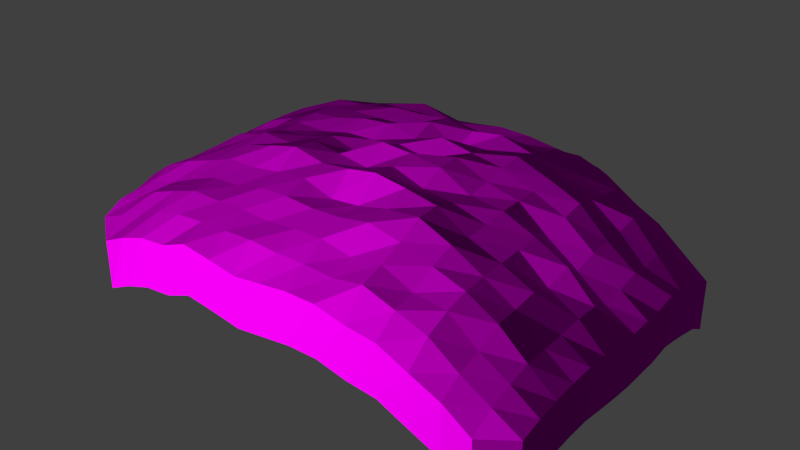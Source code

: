 # Source: decoration_vegetation_pile_gras_3.blend  (saved by Blender 2.70.0; exported with 4.5.12 LTS)
import bpy
from mathutils import Matrix  # noqa: F401  (used for matrix-valued properties, if any)

bpy.ops.wm.read_factory_settings(use_empty=True)
scene = bpy.context.scene
scene.name = 'Scene'

# ---- collections
col_collection_1 = bpy.data.collections.new('Collection 1'); scene.collection.children.link(col_collection_1)

# ---- images (referenced by path relative to the original .blend; pixels are not part of the script)
import os
ASSET_DIR = os.environ.get("B2B_ASSET_DIR", "")  # directory of the original .blend (textures are referenced by path, not embedded)
HERE = os.path.dirname(os.path.abspath(__file__))  # packed textures are extracted next to this script under _unpacked/

def load_image(name, relpath, width, height, colorspace="sRGB"):
    """Load a texture the original file referenced (path relative to the .blend, or extracted next to this script)."""
    p = next((c for c in (os.path.join(HERE, relpath), os.path.join(ASSET_DIR, relpath)) if relpath and os.path.exists(c)), "")
    if p:
        img = bpy.data.images.load(p, check_existing=True)
        img.name = name
    else:  # same state as the original file: an image datablock whose file is absent (Cycles renders it pink)
        img = bpy.data.images.new(name, width, height)
        img.source = "FILE"
        img.filepath = "//" + (relpath or name)
    img.colorspace_settings.name = colorspace
    return img
img_decoration_pile_leaves_dead_3_normal_jpg = load_image('decoration_pile_leaves_dead_3_normal.jpg', 'Texturen/decoration_pile_leaves_dead_3_normal.jpg', 1024, 1024, 'sRGB')
img_decoration_pile_leaves_dead_3_diffuse_jpg = load_image('decoration_pile_leaves_dead_3_diffuse.jpg', 'Texturen/decoration_pile_leaves_dead_3_diffuse.jpg', 1024, 1024, 'sRGB')

# ---- materials (node trees are filled in below, after node groups)
mat_decoration_pile_leaves_dead_3 = bpy.data.materials.new('decoration_pile_leaves_dead_3')
mat_decoration_pile_leaves_dead_3.alpha_threshold = 0.0
mat_decoration_pile_leaves_dead_3.roughness = 0.5
mat_decoration_pile_leaves_dead_3.line_color = (0.0, 0.0, 0.0, 1.0)

# ---- material node trees
mat_decoration_pile_leaves_dead_3.use_nodes = True; mat_decoration_pile_leaves_dead_3.node_tree.nodes.clear()
_N = mat_decoration_pile_leaves_dead_3.node_tree.nodes; _L = mat_decoration_pile_leaves_dead_3.node_tree.links
n0 = _N.new('ShaderNodeOutputMaterial'); n0.name = 'Material Output'; n0.location = (300, 300)
n1 = _N.new('ShaderNodeBsdfDiffuse'); n1.name = 'Diffuse BSDF'; n1.location = (10, 300)
n2 = _N.new('ShaderNodeNormalMap'); n2.name = 'Normal Map'; n2.location = (-213, 132)
n3 = _N.new('ShaderNodeTexCoord'); n3.name = 'Texture Coordinate'; n3.location = (-776, 299)
n4 = _N.new('ShaderNodeTexImage'); n4.name = 'Image Texture.001'; n4.location = (-475, 135)
n4.width = 140
n4.image = img_decoration_pile_leaves_dead_3_normal_jpg
n5 = _N.new('ShaderNodeTexImage'); n5.name = 'Image Texture'; n5.location = (-473, 354)
n5.width = 140
n5.image = img_decoration_pile_leaves_dead_3_diffuse_jpg
_L.new(n1.outputs[0], n0.inputs[0])
_L.new(n3.outputs[2], n5.inputs[0])
_L.new(n3.outputs[2], n4.inputs[0])
_L.new(n5.outputs[0], n1.inputs[0])
_L.new(n4.outputs[0], n2.inputs[1])
_L.new(n2.outputs[0], n1.inputs[2])
n0.is_active_output = True

# ---- world
world_world = bpy.data.worlds.new('World'); scene.world = world_world
world_world.color = (0.05088, 0.05088, 0.05088)
world_world.use_sun_shadow = False
world_world.sun_shadow_jitter_overblur = 0.0
world_world.cycles.sampling_method = 'MANUAL'
world_world.cycles.sample_map_resolution = 256

# ---- meshes
me_plane = bpy.data.meshes.new('Plane')
me_plane.from_pydata([(-0.8699, -0.9905, -0.06186), (0.9909, -0.8493, -0.134), (-0.9952, 0.862, -0.01967), (0.8727, 0.973, -0.1267), (-1.006, 0.0, 0.03141), (7.451e-09, -1.01, 0.05409), (1.014, 0.0, -0.06362), (7.451e-09, 1.012, 0.06654), (7.451e-09, 0.0, 0.2756), (-1.002, -0.4987, 0.03721), (0.5108, -1.007, 0.03543), (1.001, 0.4874, -0.06191), (-0.5037, 1.008, 0.04877), (-0.9998, 0.4967, 0.03876), (-0.5021, -1.006, 0.03071), (1.0, -0.4895, -0.07421), (0.5114, 1.007, 0.04104), (7.451e-09, 0.5171, 0.2489), (7.451e-09, -0.5124, 0.205), (-0.5166, 0.0, 0.237), (0.5324, 0.0, 0.2201), (0.5232, 0.5125, 0.1995), (-0.5109, 0.5136, 0.2115), (-0.5121, -0.5126, 0.2106), (0.5256, -0.512, 0.2022), (-0.9979, -0.7445, -0.001124), (0.7586, -0.9907, -0.06093), (0.9949, 0.7255, -0.09188), (-0.7507, 0.996, -0.01214), (-0.9949, 0.7398, -0.0006768), (-0.7505, -0.9982, -0.016), (0.9938, -0.7294, -0.1081), (0.7581, 0.9864, -0.05955), (7.451e-09, 0.7709, 0.1844), (7.451e-09, -0.7678, 0.1663), (-0.7657, 0.0, 0.1281), (0.2609, 0.0, 0.2925), (-1.005, -0.2497, 0.03995), (0.2534, -1.013, 0.07121), (1.008, 0.2463, -0.06283), (-0.2513, 1.011, 0.06523), (-1.007, 0.2496, 0.05369), (-0.2511, -1.01, 0.05627), (1.009, -0.2471, -0.06307), (0.2521, 1.008, 0.04912), (7.451e-09, 0.2564, 0.3005), (7.451e-09, -0.2547, 0.2499), (-0.2552, 0.0, 0.2573), (0.7814, 0.0, 0.06653), (0.5198, 0.7673, 0.1629), (0.5317, 0.2548, 0.2353), (0.2571, 0.5159, 0.2364), (0.7842, 0.5041, 0.1142), (-0.5069, 0.7658, 0.1535), (-0.5162, 0.2552, 0.2497), (-0.7611, 0.5064, 0.1372), (-0.2538, 0.5165, 0.2414), (-0.5165, -0.2545, 0.2498), (-0.5087, -0.7664, 0.1569), (-0.7642, -0.5073, 0.1427), (-0.2539, -0.5142, 0.2293), (0.5275, -0.2537, 0.2029), (0.5149, -0.7614, 0.1194), (0.2577, -0.5151, 0.2405), (0.778, -0.5023, 0.08036), (0.7676, 0.7472, 0.04299), (-0.2528, 0.7718, 0.1901), (-0.2553, -0.2552, 0.279), (0.7809, -0.2506, 0.07886), (0.2548, 0.7692, 0.1747), (0.2592, 0.2556, 0.2653), (0.786, 0.251, 0.1015), (-0.7595, 0.7587, 0.1117), (-0.7672, 0.2526, 0.1551), (-0.2549, 0.2556, 0.2603), (-0.7658, -0.2522, 0.1419), (-0.758, -0.757, 0.08839), (-0.2525, -0.7672, 0.1617), (0.2586, -0.2547, 0.2465), (0.2544, -0.7658, 0.1509), (0.7658, -0.7478, 0.0223), (-0.9939, -0.8645, -0.03916), (0.8721, -0.9789, -0.1317), (0.9878, 0.8423, -0.1299), (-0.8714, 0.9881, -0.05105), (7.451e-09, 0.8894, 0.1232), (7.451e-09, -0.89, 0.1215), (-0.8896, 0.0, 0.09345), (0.1274, 0.0, 0.2593), (-1.007, -0.1249, 0.042), (0.1258, -1.012, 0.06928), (1.014, 0.1241, -0.05823), (-0.1253, 1.009, 0.05406), (-1.008, 0.1249, 0.04632), (-0.1251, -1.007, 0.03858), (1.012, -0.1242, -0.06406), (0.1255, 1.009, 0.05066), (7.451e-09, 0.1265, 0.2691), (7.451e-09, -0.1263, 0.3067), (-0.1263, 0.0, 0.2617), (0.8976, 0.0, -0.007575), (0.5146, 0.8871, 0.1114), (0.5319, 0.1262, 0.2224), (0.1267, 0.5156, 0.233), (0.6547, 0.5085, 0.159), (-0.5064, 0.8902, 0.1275), (-0.5172, 0.1263, 0.2483), (-0.8832, 0.5025, 0.09695), (-0.3829, 0.5159, 0.2375), (-0.5159, -0.1261, 0.2325), (-0.5055, -0.8876, 0.1062), (-0.8865, -0.5039, 0.101), (-0.3822, -0.513, 0.2126), (0.5312, -0.126, 0.2169), (0.5152, -0.887, 0.1022), (0.1267, -0.5132, 0.2151), (0.6537, -0.5072, 0.142), (-0.9979, -0.621, 0.01169), (0.635, -0.9985, -0.01407), (0.9958, 0.606, -0.07787), (-0.6277, 1.002, 0.01901), (-0.9983, 0.6196, 0.02853), (-0.628, -1.004, 0.019), (0.9955, -0.6092, -0.09173), (0.6359, 0.9969, -0.007604), (7.451e-09, 0.6459, 0.2238), (7.451e-09, -0.6423, 0.2031), (-0.6442, 0.0, 0.1941), (0.3955, 0.0, 0.2463), (-1.002, -0.3739, 0.03289), (0.3806, -1.008, 0.04596), (1.009, 0.3682, -0.04581), (-0.3766, 1.007, 0.04515), (-1.005, 0.3743, 0.05952), (-0.3784, -1.013, 0.07138), (1.007, -0.3691, -0.05984), (0.3796, 1.006, 0.03966), (7.451e-09, 0.3879, 0.2907), (7.451e-09, -0.3856, 0.2736), (-0.3848, 0.0, 0.235), (0.6584, 0.0, 0.1372), (0.5202, 0.6399, 0.1787), (0.5261, 0.3835, 0.2109), (0.3908, 0.5156, 0.2347), (0.8956, 0.4953, 0.02387), (-0.5094, 0.6418, 0.1924), (-0.5116, 0.3836, 0.2117), (-0.6405, 0.5126, 0.2025), (-0.1259, 0.515, 0.2264), (-0.5143, -0.3838, 0.233), (-0.5091, -0.6391, 0.174), (-0.6386, -0.5099, 0.1749), (-0.1261, -0.5147, 0.2398), (0.5245, -0.382, 0.1922), (0.521, -0.6386, 0.1686), (0.3934, -0.5155, 0.2507), (0.8899, -0.4953, -0.005328), (0.7619, 0.8666, 0.00406), (0.7735, 0.6259, 0.07512), (0.6455, 0.7574, 0.104), (0.8848, 0.7364, -0.02133), (-0.252, 0.8925, 0.1392), (-0.2539, 0.6481, 0.2415), (-0.3808, 0.7709, 0.1853), (-0.1256, 0.7696, 0.1766), (-0.2554, -0.1263, 0.2718), (-0.2552, -0.3861, 0.2852), (-0.3845, -0.2547, 0.2433), (-0.1263, -0.2549, 0.2665), (0.7944, -0.1254, 0.1163), (0.785, -0.3774, 0.1008), (0.6607, -0.2526, 0.1617), (0.9026, -0.2492, 0.02008), (0.2543, 0.8931, 0.1426), (0.2571, 0.6472, 0.2356), (0.1262, 0.7698, 0.178), (0.3868, 0.7699, 0.1793), (0.2597, 0.3875, 0.2884), (0.2604, 0.1264, 0.2814), (0.127, 0.255, 0.2372), (0.3962, 0.2557, 0.2756), (0.7823, 0.3768, 0.1003), (0.7876, 0.1252, 0.09344), (0.6657, 0.2535, 0.1901), (0.905, 0.249, 0.03255), (-0.7538, 0.8768, 0.05761), (-0.7586, 0.6319, 0.1194), (-0.878, 0.7491, 0.05446), (-0.6312, 0.7596, 0.1169), (-0.7672, 0.3808, 0.1673), (-0.771, 0.1258, 0.1655), (-0.8855, 0.2507, 0.0907), (-0.6434, 0.254, 0.2056), (-0.2549, 0.3871, 0.2741), (-0.2557, 0.1265, 0.283), (-0.3851, 0.2554, 0.2577), (-0.1263, 0.2555, 0.2629), (-0.7709, -0.1257, 0.1637), (-0.7653, -0.3797, 0.1472), (-0.8875, -0.2511, 0.0958), (-0.641, -0.2532, 0.183), (-0.7569, -0.6304, 0.09485), (-0.7516, -0.8759, 0.03219), (-0.8769, -0.7494, 0.03406), (-0.6341, -0.7619, 0.1236), (-0.2533, -0.6425, 0.2044), (-0.2518, -0.89, 0.121), (-0.3799, -0.7664, 0.1552), (-0.1256, -0.7665, 0.1574), (0.2605, -0.1263, 0.2861), (0.2594, -0.3859, 0.2763), (0.1274, -0.2554, 0.284), (0.393, -0.2543, 0.2338), (0.2574, -0.6451, 0.2289), (0.2536, -0.8895, 0.118), (0.1263, -0.7687, 0.1726), (0.387, -0.7678, 0.1669), (0.7767, -0.6277, 0.07134), (0.761, -0.8689, -0.01192), (0.6496, -0.7595, 0.1069), (0.8836, -0.7391, -0.04), (0.8767, 0.8535, -0.06421), (-0.1255, 0.8908, 0.1307), (-0.1262, -0.1261, 0.2446), (0.9071, -0.1248, 0.02401), (0.3856, 0.8937, 0.1465), (0.3938, 0.386, 0.2582), (0.8951, 0.3716, 0.01573), (-0.6302, 0.8828, 0.08878), (-0.64, 0.3824, 0.1923), (-0.1262, 0.3871, 0.277), (-0.6433, -0.1259, 0.1907), (-0.6341, -0.6351, 0.1368), (-0.1259, -0.6429, 0.2098), (0.3935, -0.1261, 0.2294), (0.3893, -0.6422, 0.2028), (0.8879, -0.618, -0.01539), (0.6374, 0.8754, 0.04991), (0.6527, 0.6356, 0.1474), (0.8933, 0.6179, 0.01514), (-0.3793, 0.8925, 0.1395), (-0.3819, 0.6449, 0.2169), (-0.1258, 0.6445, 0.2135), (-0.385, -0.1262, 0.2411), (-0.3849, -0.3852, 0.2602), (-0.1262, -0.385, 0.2623), (0.6648, -0.1257, 0.1706), (0.6566, -0.3799, 0.1513), (0.8935, -0.3723, 0.002007), (0.1261, 0.8938, 0.1468), (0.1268, 0.6476, 0.2387), (0.3897, 0.6453, 0.2212), (0.1272, 0.3868, 0.273), (0.1276, 0.1264, 0.3015), (0.3966, 0.1263, 0.2643), (0.6594, 0.3811, 0.1723), (0.6653, 0.1258, 0.1735), (0.9013, 0.1246, 0.008698), (-0.8735, 0.8679, 0.011), (-0.8808, 0.6268, 0.08154), (-0.6368, 0.6388, 0.1709), (-0.888, 0.3777, 0.1153), (-0.8872, 0.1252, 0.08654), (-0.6446, 0.126, 0.2025), (-0.3843, 0.3859, 0.2544), (-0.3858, 0.1264, 0.2578), (-0.1264, 0.1265, 0.2932), (-0.8904, -0.1253, 0.1014), (-0.8819, -0.376, 0.0747), (-0.6413, -0.382, 0.1935), (-0.8816, -0.6277, 0.07084), (-0.874, -0.8709, 0.0006071), (-0.6308, -0.8835, 0.08029), (-0.3806, -0.64, 0.1803), (-0.3786, -0.8891, 0.1155), (-0.1255, -0.8908, 0.1269), (0.1275, -0.1264, 0.3005), (0.1273, -0.3864, 0.2915), (0.3942, -0.3848, 0.2555), (0.1266, -0.643, 0.2085), (0.126, -0.8903, 0.123), (0.3861, -0.8927, 0.1392), (0.6524, -0.6344, 0.132), (0.6439, -0.8809, 0.0641), (0.878, -0.859, -0.07411), (-0.8699, -0.9905, -0.2374), (0.9909, -0.8493, -0.3095), (-0.9952, 0.862, -0.1952), (0.8727, 0.973, -0.3022), (-1.006, 0.0, -0.1441), (7.451e-09, -1.01, -0.1215), (1.014, 0.0, -0.2392), (7.451e-09, 1.012, -0.109), (-1.002, -0.4987, -0.1383), (0.5108, -1.007, -0.1401), (1.001, 0.4874, -0.2375), (-0.5037, 1.008, -0.1268), (-0.9998, 0.4967, -0.1368), (-0.5021, -1.006, -0.1448), (1.0, -0.4895, -0.2498), (0.5114, 1.007, -0.1345), (-0.9979, -0.7445, -0.1767), (0.7586, -0.9907, -0.2365), (0.9949, 0.7255, -0.2674), (-0.7507, 0.996, -0.1877), (-0.9949, 0.7398, -0.1762), (-0.7505, -0.9982, -0.1915), (0.9938, -0.7294, -0.2836), (0.7581, 0.9864, -0.2351), (-1.005, -0.2497, -0.1356), (0.2534, -1.013, -0.1043), (1.008, 0.2463, -0.2384), (-0.2513, 1.011, -0.1103), (-1.007, 0.2496, -0.1219), (-0.2511, -1.01, -0.1193), (1.009, -0.2471, -0.2386), (0.2521, 1.008, -0.1264), (-0.9939, -0.8645, -0.2147), (0.8721, -0.9789, -0.3072), (0.9878, 0.8423, -0.3054), (-0.8714, 0.9881, -0.2266), (-1.007, -0.1249, -0.1335), (0.1258, -1.012, -0.1063), (1.014, 0.1241, -0.2338), (-0.1253, 1.009, -0.1215), (-1.008, 0.1249, -0.1292), (-0.1251, -1.007, -0.137), (1.012, -0.1242, -0.2396), (0.1255, 1.009, -0.1249), (-0.9979, -0.621, -0.1639), (0.635, -0.9985, -0.1896), (0.9958, 0.606, -0.2534), (-0.6277, 1.002, -0.1565), (-0.9983, 0.6196, -0.147), (-0.628, -1.004, -0.1565), (0.9955, -0.6092, -0.2673), (0.6359, 0.9969, -0.1831), (-1.002, -0.3739, -0.1427), (0.3806, -1.008, -0.1296), (1.009, 0.3682, -0.2214), (-0.3766, 1.007, -0.1304), (-1.005, 0.3743, -0.116), (-0.3784, -1.013, -0.1042), (1.007, -0.3691, -0.2354), (0.3796, 1.006, -0.1359)], [], [(29, 187, 258, 2), (222, 85, 7, 92), (223, 98, 8, 99), (224, 95, 6, 100), (225, 101, 16, 136), (226, 142, 21, 143), (227, 131, 11, 144), (228, 105, 12, 120), (229, 146, 22, 147), (230, 137, 17, 148), (231, 109, 19, 127), (232, 150, 23, 151), (233, 126, 18, 152), (234, 113, 20, 128), (235, 154, 24, 155), (236, 123, 15, 156), (237, 157, 32, 124), (238, 158, 65, 159), (239, 119, 27, 160), (240, 161, 40, 132), (241, 162, 66, 163), (242, 125, 33, 164), (243, 165, 47, 139), (244, 166, 67, 167), (245, 138, 46, 168), (246, 169, 48, 140), (247, 170, 68, 171), (248, 135, 43, 172), (249, 173, 44, 96), (250, 174, 69, 175), (251, 141, 49, 176), (252, 177, 51, 103), (253, 178, 70, 179), (254, 102, 50, 180), (255, 181, 52, 104), (256, 182, 71, 183), (257, 91, 39, 184), (258, 185, 28, 84), (259, 186, 72, 187), (260, 145, 53, 188), (261, 189, 55, 107), (262, 190, 73, 191), (263, 106, 54, 192), (264, 193, 56, 108), (265, 194, 74, 195), (266, 97, 45, 196), (267, 197, 35, 87), (268, 198, 75, 199), (269, 149, 57, 200), (270, 201, 59, 111), (271, 202, 76, 203), (272, 110, 58, 204), (273, 205, 60, 112), (274, 206, 77, 207), (275, 86, 34, 208), (276, 209, 36, 88), (277, 210, 78, 211), (278, 153, 61, 212), (279, 213, 63, 115), (280, 214, 79, 215), (281, 114, 62, 216), (282, 217, 64, 116), (283, 218, 80, 219), (157, 221, 3, 32), (2, 258, 84), (65, 160, 221, 157), (160, 27, 83, 221), (161, 222, 92, 40), (66, 164, 222, 161), (164, 33, 85, 222), (165, 223, 99, 47), (67, 168, 223, 165), (168, 46, 98, 223), (169, 224, 100, 48), (68, 172, 224, 169), (172, 43, 95, 224), (173, 225, 136, 44), (69, 176, 225, 173), (176, 49, 101, 225), (177, 226, 143, 51), (70, 180, 226, 177), (180, 50, 142, 226), (181, 227, 144, 52), (71, 184, 227, 181), (184, 39, 131, 227), (185, 228, 120, 28), (72, 188, 228, 185), (188, 53, 105, 228), (189, 229, 147, 55), (73, 192, 229, 189), (192, 54, 146, 229), (193, 230, 148, 56), (74, 196, 230, 193), (196, 45, 137, 230), (197, 231, 127, 35), (75, 200, 231, 197), (200, 57, 109, 231), (201, 232, 151, 59), (76, 204, 232, 201), (204, 58, 150, 232), (205, 233, 152, 60), (77, 208, 233, 205), (208, 34, 126, 233), (209, 234, 128, 36), (78, 212, 234, 209), (212, 61, 113, 234), (213, 235, 155, 63), (79, 216, 235, 213), (216, 62, 154, 235), (217, 236, 156, 64), (80, 220, 236, 217), (220, 31, 123, 236), (101, 237, 124, 16), (49, 159, 237, 101), (159, 65, 157, 237), (141, 238, 159, 49), (21, 104, 238, 141), (104, 52, 158, 238), (158, 239, 160, 65), (52, 144, 239, 158), (144, 11, 119, 239), (105, 240, 132, 12), (53, 163, 240, 105), (163, 66, 161, 240), (145, 241, 163, 53), (22, 108, 241, 145), (108, 56, 162, 241), (162, 242, 164, 66), (56, 148, 242, 162), (148, 17, 125, 242), (109, 243, 139, 19), (57, 167, 243, 109), (167, 67, 165, 243), (149, 244, 167, 57), (23, 112, 244, 149), (112, 60, 166, 244), (166, 245, 168, 67), (60, 152, 245, 166), (152, 18, 138, 245), (113, 246, 140, 20), (61, 171, 246, 113), (171, 68, 169, 246), (153, 247, 171, 61), (24, 116, 247, 153), (116, 64, 170, 247), (170, 248, 172, 68), (64, 156, 248, 170), (156, 15, 135, 248), (85, 249, 96, 7), (33, 175, 249, 85), (175, 69, 173, 249), (125, 250, 175, 33), (17, 103, 250, 125), (103, 51, 174, 250), (174, 251, 176, 69), (51, 143, 251, 174), (143, 21, 141, 251), (137, 252, 103, 17), (45, 179, 252, 137), (179, 70, 177, 252), (97, 253, 179, 45), (8, 88, 253, 97), (88, 36, 178, 253), (178, 254, 180, 70), (36, 128, 254, 178), (128, 20, 102, 254), (142, 255, 104, 21), (50, 183, 255, 142), (183, 71, 181, 255), (102, 256, 183, 50), (20, 140, 256, 102), (140, 48, 182, 256), (182, 257, 184, 71), (48, 100, 257, 182), (100, 6, 91, 257), (0, 30, 202, 271), (0, 271, 81), (187, 72, 185, 258), (121, 259, 187, 29), (13, 107, 259, 121), (107, 55, 186, 259), (186, 260, 188, 72), (55, 147, 260, 186), (147, 22, 145, 260), (133, 261, 107, 13), (41, 191, 261, 133), (191, 73, 189, 261), (93, 262, 191, 41), (4, 87, 262, 93), (87, 35, 190, 262), (190, 263, 192, 73), (35, 127, 263, 190), (127, 19, 106, 263), (146, 264, 108, 22), (54, 195, 264, 146), (195, 74, 193, 264), (106, 265, 195, 54), (19, 139, 265, 106), (139, 47, 194, 265), (194, 266, 196, 74), (47, 99, 266, 194), (99, 8, 97, 266), (89, 267, 87, 4), (37, 199, 267, 89), (199, 75, 197, 267), (129, 268, 199, 37), (9, 111, 268, 129), (111, 59, 198, 268), (198, 269, 200, 75), (59, 151, 269, 198), (151, 23, 149, 269), (117, 270, 111, 9), (25, 203, 270, 117), (203, 76, 201, 270), (81, 271, 203, 25), (202, 272, 204, 76), (30, 122, 272, 202), (122, 14, 110, 272), (150, 273, 112, 23), (58, 207, 273, 150), (207, 77, 205, 273), (110, 274, 207, 58), (14, 134, 274, 110), (134, 42, 206, 274), (206, 275, 208, 77), (42, 94, 275, 206), (94, 5, 86, 275), (98, 276, 88, 8), (46, 211, 276, 98), (211, 78, 209, 276), (138, 277, 211, 46), (18, 115, 277, 138), (115, 63, 210, 277), (210, 278, 212, 78), (63, 155, 278, 210), (155, 24, 153, 278), (126, 279, 115, 18), (34, 215, 279, 126), (215, 79, 213, 279), (86, 280, 215, 34), (5, 90, 280, 86), (90, 38, 214, 280), (214, 281, 216, 79), (38, 130, 281, 214), (130, 10, 114, 281), (154, 282, 116, 24), (62, 219, 282, 154), (219, 80, 217, 282), (114, 283, 219, 62), (10, 118, 283, 114), (118, 26, 218, 283), (218, 284, 220, 80), (26, 82, 284, 218), (221, 83, 3), (284, 1, 31, 220), (82, 1, 284), (16, 124, 336, 300), (40, 92, 324, 312), (129, 37, 309, 337), (117, 9, 293, 329), (122, 30, 306, 334), (6, 95, 327, 291), (12, 132, 340, 296), (81, 25, 301, 317), (93, 41, 313, 325), (130, 38, 310, 338), (118, 10, 294, 330), (123, 31, 307, 335), (0, 81, 317, 285), (7, 96, 328, 292), (133, 13, 297, 341), (82, 26, 302, 318), (94, 42, 314, 326), (131, 39, 311, 339), (89, 4, 289, 321), (124, 32, 308, 336), (1, 82, 318, 286), (119, 11, 295, 331), (134, 14, 298, 342), (83, 27, 303, 319), (25, 117, 329, 301), (90, 5, 290, 322), (95, 43, 315, 327), (132, 40, 312, 340), (29, 2, 287, 305), (3, 83, 319, 288), (120, 12, 296, 332), (135, 15, 299, 343), (26, 118, 330, 302), (84, 28, 304, 320), (41, 133, 341, 313), (91, 6, 291, 323), (96, 44, 316, 328), (2, 84, 320, 287), (13, 121, 333, 297), (37, 89, 321, 309), (136, 16, 300, 344), (27, 119, 331, 303), (42, 134, 342, 314), (92, 7, 292, 324), (9, 129, 337, 293), (30, 0, 285, 306), (38, 90, 322, 310), (14, 122, 334, 298), (32, 3, 288, 308), (28, 120, 332, 304), (43, 135, 343, 315), (4, 93, 325, 289), (10, 130, 338, 294), (15, 123, 335, 299), (39, 91, 323, 311), (31, 1, 286, 307), (121, 29, 305, 333), (44, 136, 344, 316), (5, 94, 326, 290), (11, 131, 339, 295)])
_uv = me_plane.uv_layers.new(name='UVMap')
_uv.uv.foreach_set('vector', [1.278, 1.524, 1.268, 1.399, 1.386, 1.398, 1.389, 1.506, 1.411, 0.6435, 1.414, 0.513, 1.553, 0.514, 1.561, 0.6468, 0.3743, 0.6374, 0.3791, 0.5053, 0.5012, 0.5144, 0.4984, 0.6389, 0.3794, -0.4427, 0.38, -0.5884, 0.5146, -0.5901, 0.5132, -0.4534, 1.388, 0.1263, 1.387, -0.00195, 1.518, -0.01834, 1.543, 0.1124, 0.8851, 0.133, 0.8885, -0.003357, 1.014, 0.001132, 1.013, 0.134, 0.9002, -0.4206, 0.9055, -0.5517, 1.031, -0.5451, 1.024, -0.4053, 1.391, 1.155, 1.392, 1.028, 1.531, 1.041, 1.529, 1.169, 0.8865, 1.156, 0.8851, 1.027, 1.013, 1.022, 1.014, 1.148, 0.8826, 0.6382, 0.8821, 0.514, 1.015, 0.5141, 1.018, 0.6393, 0.3689, 1.165, 0.3705, 1.03, 0.4984, 1.03, 0.4983, 1.168, -0.1488, 1.149, -0.1465, 1.02, -0.01535, 1.019, -0.01873, 1.15, -0.1453, 0.6331, -0.1465, 0.5061, -0.01958, 0.5072, -0.01282, 0.6344, 0.381, 0.1188, 0.383, -0.01806, 0.5091, -0.01825, 0.5071, 0.1208, -0.129, 0.1204, -0.1267, -0.01303, 0.0009135, -0.009621, 0.001374, 0.1255, -0.1301, -0.422, -0.1366, -0.5585, -0.008897, -0.5649, -0.004824, -0.429, 1.389, -0.1359, 1.385, -0.2646, 1.516, -0.2815, 1.521, -0.1488, 1.138, -0.1277, 1.142, -0.2638, 1.264, -0.2623, 1.263, -0.1299, 1.146, -0.3948, 1.155, -0.5351, 1.276, -0.5193, 1.266, -0.3926, 1.398, 0.9016, 1.404, 0.7735, 1.547, 0.7793, 1.551, 0.9115, 1.141, 0.8943, 1.142, 0.7681, 1.273, 0.7698, 1.269, 0.8968, 1.146, 0.6398, 1.146, 0.5132, 1.277, 0.5131, 1.278, 0.641, 0.3719, 0.8975, 0.3713, 0.7662, 0.4973, 0.7669, 0.497, 0.8981, 0.1166, 0.8896, 0.12, 0.7629, 0.2453, 0.7645, 0.2448, 0.8952, 0.1183, 0.6354, 0.1209, 0.5096, 0.2501, 0.5161, 0.2472, 0.6385, 0.3818, -0.1585, 0.3796, -0.2958, 0.5129, -0.3117, 0.5109, -0.1693, 0.1266, -0.1523, 0.1244, -0.2884, 0.2507, -0.3032, 0.2541, -0.1566, 0.1217, -0.4356, 0.119, -0.5693, 0.2476, -0.5821, 0.2504, -0.4397, 1.404, 0.3832, 1.4, 0.2544, 1.551, 0.2455, 1.56, 0.3802, 1.143, 0.3874, 1.141, 0.2625, 1.273, 0.2601, 1.276, 0.3865, 1.138, 0.1349, 1.139, 0.002772, 1.262, 0.003537, 1.265, 0.1317, 0.8847, 0.3896, 0.8838, 0.2632, 1.015, 0.2635, 1.016, 0.3894, 0.631, 0.3891, 0.6318, 0.2605, 0.7579, 0.2618, 0.7601, 0.3844, 0.6328, 0.1258, 0.635, -0.01374, 0.7615, -0.005813, 0.7585, 0.1304, 0.8907, -0.1387, 0.8944, -0.2797, 1.018, -0.2644, 1.016, -0.1328, 0.6398, -0.1541, 0.6423, -0.3002, 0.7688, -0.2898, 0.765, -0.1426, 0.6442, -0.4457, 0.6471, -0.5828, 0.7789, -0.5773, 0.7737, -0.4292, 1.386, 1.398, 1.387, 1.278, 1.52, 1.295, 1.509, 1.414, 1.146, 1.404, 1.143, 1.277, 1.265, 1.275, 1.268, 1.399, 1.139, 1.148, 1.14, 1.022, 1.268, 1.025, 1.268, 1.152, 0.8922, 1.417, 0.8877, 1.285, 1.016, 1.282, 1.02, 1.412, 0.6294, 1.44, 0.6297, 1.296, 0.7584, 1.294, 0.7602, 1.432, 0.6274, 1.164, 0.6262, 1.028, 0.7535, 1.024, 0.7565, 1.159, 0.8826, 0.8939, 0.8828, 0.7647, 1.014, 0.7658, 1.013, 0.8935, 0.6247, 0.8963, 0.6246, 0.7655, 0.7529, 0.7663, 0.753, 0.895, 0.6248, 0.6409, 0.6255, 0.5165, 0.7554, 0.5126, 0.7526, 0.6399, 0.364, 1.437, 0.3671, 1.297, 0.4984, 1.31, 0.4969, 1.443, 0.1018, 1.426, 0.1059, 1.287, 0.2362, 1.296, 0.2322, 1.431, 0.1108, 1.153, 0.1144, 1.02, 0.2424, 1.024, 0.2407, 1.163, -0.1558, 1.403, -0.1528, 1.278, -0.02209, 1.278, -0.02877, 1.407, -0.3984, 1.396, -0.4017, 1.277, -0.2756, 1.271, -0.2798, 1.398, -0.4011, 1.15, -0.4038, 1.023, -0.2734, 1.02, -0.2743, 1.147, -0.148, 0.8907, -0.1458, 0.7612, -0.01544, 0.762, -0.01741, 0.8906, -0.4068, 0.895, -0.4122, 0.7649, -0.2792, 0.7626, -0.2773, 0.8918, -0.4145, 0.6329, -0.4137, 0.5008, -0.2787, 0.5039, -0.2817, 0.6328, 0.3823, 0.3878, 0.3848, 0.2598, 0.5076, 0.2615, 0.5066, 0.3932, 0.1254, 0.3841, 0.1251, 0.2567, 0.2555, 0.2515, 0.2541, 0.3861, 0.1258, 0.1246, 0.1281, -0.01574, 0.2554, -0.01714, 0.2545, 0.1197, -0.1427, 0.3795, -0.1327, 0.25, -0.006366, 0.2558, -0.01588, 0.3859, -0.4072, 0.3697, -0.3996, 0.2388, -0.2717, 0.2476, -0.2734, 0.376, -0.3819, 0.1074, -0.3795, -0.0225, -0.2559, -0.01828, -0.2581, 0.1156, -0.1247, -0.1465, -0.1253, -0.2812, -0.001165, -0.2862, 0.000525, -0.1485, -0.3729, -0.1541, -0.3751, -0.2908, -0.2521, -0.2885, -0.2479, -0.1487, 1.385, -0.2646, 1.386, -0.3926, 1.511, -0.4088, 1.516, -0.2815, 1.389, 1.506, 1.386, 1.398, 1.509, 1.414, 1.264, -0.2623, 1.266, -0.3926, 1.386, -0.3926, 1.385, -0.2646, 1.266, -0.3926, 1.276, -0.5193, 1.391, -0.5141, 1.386, -0.3926, 1.404, 0.7735, 1.411, 0.6435, 1.561, 0.6468, 1.547, 0.7793, 1.273, 0.7698, 1.278, 0.641, 1.411, 0.6435, 1.404, 0.7735, 1.278, 0.641, 1.277, 0.5131, 1.414, 0.513, 1.411, 0.6435, 0.3713, 0.7662, 0.3743, 0.6374, 0.4984, 0.6389, 0.4973, 0.7669, 0.2453, 0.7645, 0.2472, 0.6385, 0.3743, 0.6374, 0.3713, 0.7662, 0.2472, 0.6385, 0.2501, 0.5161, 0.3791, 0.5053, 0.3743, 0.6374, 0.3796, -0.2958, 0.3794, -0.4427, 0.5132, -0.4534, 0.5129, -0.3117, 0.2507, -0.3032, 0.2504, -0.4397, 0.3794, -0.4427, 0.3796, -0.2958, 0.2504, -0.4397, 0.2476, -0.5821, 0.38, -0.5884, 0.3794, -0.4427, 1.4, 0.2544, 1.388, 0.1263, 1.543, 0.1124, 1.551, 0.2455, 1.273, 0.2601, 1.265, 0.1317, 1.388, 0.1263, 1.4, 0.2544, 1.265, 0.1317, 1.262, 0.003537, 1.387, -0.00195, 1.388, 0.1263, 0.8838, 0.2632, 0.8851, 0.133, 1.013, 0.134, 1.015, 0.2635, 0.7579, 0.2618, 0.7585, 0.1304, 0.8851, 0.133, 0.8838, 0.2632, 0.7585, 0.1304, 0.7615, -0.005813, 0.8885, -0.003357, 0.8851, 0.133, 0.8944, -0.2797, 0.9002, -0.4206, 1.024, -0.4053, 1.018, -0.2644, 0.7688, -0.2898, 0.7737, -0.4292, 0.9002, -0.4206, 0.8944, -0.2797, 0.7737, -0.4292, 0.7789, -0.5773, 0.9055, -0.5517, 0.9002, -0.4206, 1.387, 1.278, 1.391, 1.155, 1.529, 1.169, 1.52, 1.295, 1.265, 1.275, 1.268, 1.152, 1.391, 1.155, 1.387, 1.278, 1.268, 1.152, 1.268, 1.025, 1.392, 1.028, 1.391, 1.155, 0.8877, 1.285, 0.8865, 1.156, 1.014, 1.148, 1.016, 1.282, 0.7584, 1.294, 0.7565, 1.159, 0.8865, 1.156, 0.8877, 1.285, 0.7565, 1.159, 0.7535, 1.024, 0.8851, 1.027, 0.8865, 1.156, 0.8828, 0.7647, 0.8826, 0.6382, 1.018, 0.6393, 1.014, 0.7658, 0.7529, 0.7663, 0.7526, 0.6399, 0.8826, 0.6382, 0.8828, 0.7647, 0.7526, 0.6399, 0.7554, 0.5126, 0.8821, 0.514, 0.8826, 0.6382, 0.3671, 1.297, 0.3689, 1.165, 0.4983, 1.168, 0.4984, 1.31, 0.2362, 1.296, 0.2407, 1.163, 0.3689, 1.165, 0.3671, 1.297, 0.2407, 1.163, 0.2424, 1.024, 0.3705, 1.03, 0.3689, 1.165, -0.1528, 1.278, -0.1488, 1.149, -0.01873, 1.15, -0.02209, 1.278, -0.2756, 1.271, -0.2743, 1.147, -0.1488, 1.149, -0.1528, 1.278, -0.2743, 1.147, -0.2734, 1.02, -0.1465, 1.02, -0.1488, 1.149, -0.1458, 0.7612, -0.1453, 0.6331, -0.01282, 0.6344, -0.01544, 0.762, -0.2792, 0.7626, -0.2817, 0.6328, -0.1453, 0.6331, -0.1458, 0.7612, -0.2817, 0.6328, -0.2787, 0.5039, -0.1465, 0.5061, -0.1453, 0.6331, 0.3848, 0.2598, 0.381, 0.1188, 0.5071, 0.1208, 0.5076, 0.2615, 0.2555, 0.2515, 0.2545, 0.1197, 0.381, 0.1188, 0.3848, 0.2598, 0.2545, 0.1197, 0.2554, -0.01714, 0.383, -0.01806, 0.381, 0.1188, -0.1327, 0.25, -0.129, 0.1204, 0.001374, 0.1255, -0.006366, 0.2558, -0.2717, 0.2476, -0.2581, 0.1156, -0.129, 0.1204, -0.1327, 0.25, -0.2581, 0.1156, -0.2559, -0.01828, -0.1267, -0.01303, -0.129, 0.1204, -0.1253, -0.2812, -0.1301, -0.422, -0.004824, -0.429, -0.001165, -0.2862, -0.2521, -0.2885, -0.2534, -0.4191, -0.1301, -0.422, -0.1253, -0.2812, -0.2534, -0.4191, -0.2606, -0.5468, -0.1366, -0.5585, -0.1301, -0.422, 1.387, -0.00195, 1.389, -0.1359, 1.521, -0.1488, 1.518, -0.01834, 1.262, 0.003537, 1.263, -0.1299, 1.389, -0.1359, 1.387, -0.00195, 1.263, -0.1299, 1.264, -0.2623, 1.385, -0.2646, 1.389, -0.1359, 1.139, 0.002772, 1.138, -0.1277, 1.263, -0.1299, 1.262, 0.003537, 1.014, 0.001132, 1.016, -0.1328, 1.138, -0.1277, 1.139, 0.002772, 1.016, -0.1328, 1.018, -0.2644, 1.142, -0.2638, 1.138, -0.1277, 1.142, -0.2638, 1.146, -0.3948, 1.266, -0.3926, 1.264, -0.2623, 1.018, -0.2644, 1.024, -0.4053, 1.146, -0.3948, 1.142, -0.2638, 1.024, -0.4053, 1.031, -0.5451, 1.155, -0.5351, 1.146, -0.3948, 1.392, 1.028, 1.398, 0.9016, 1.551, 0.9115, 1.531, 1.041, 1.268, 1.025, 1.269, 0.8968, 1.398, 0.9016, 1.392, 1.028, 1.269, 0.8968, 1.273, 0.7698, 1.404, 0.7735, 1.398, 0.9016, 1.14, 1.022, 1.141, 0.8943, 1.269, 0.8968, 1.268, 1.025, 1.013, 1.022, 1.013, 0.8935, 1.141, 0.8943, 1.14, 1.022, 1.013, 0.8935, 1.014, 0.7658, 1.142, 0.7681, 1.141, 0.8943, 1.142, 0.7681, 1.146, 0.6398, 1.278, 0.641, 1.273, 0.7698, 1.014, 0.7658, 1.018, 0.6393, 1.146, 0.6398, 1.142, 0.7681, 1.018, 0.6393, 1.015, 0.5141, 1.146, 0.5132, 1.146, 0.6398, 0.3705, 1.03, 0.3719, 0.8975, 0.497, 0.8981, 0.4984, 1.03, 0.2424, 1.024, 0.2448, 0.8952, 0.3719, 0.8975, 0.3705, 1.03, 0.2448, 0.8952, 0.2453, 0.7645, 0.3713, 0.7662, 0.3719, 0.8975, 0.1144, 1.02, 0.1166, 0.8896, 0.2448, 0.8952, 0.2424, 1.024, -0.01535, 1.019, -0.01741, 0.8906, 0.1166, 0.8896, 0.1144, 1.02, -0.01741, 0.8906, -0.01544, 0.762, 0.12, 0.7629, 0.1166, 0.8896, 0.12, 0.7629, 0.1183, 0.6354, 0.2472, 0.6385, 0.2453, 0.7645, -0.01544, 0.762, -0.01282, 0.6344, 0.1183, 0.6354, 0.12, 0.7629, -0.01282, 0.6344, -0.01958, 0.5072, 0.1209, 0.5096, 0.1183, 0.6354, 0.383, -0.01806, 0.3818, -0.1585, 0.5109, -0.1693, 0.5091, -0.01825, 0.2554, -0.01714, 0.2541, -0.1566, 0.3818, -0.1585, 0.383, -0.01806, 0.2541, -0.1566, 0.2507, -0.3032, 0.3796, -0.2958, 0.3818, -0.1585, 0.1281, -0.01574, 0.1266, -0.1523, 0.2541, -0.1566, 0.2554, -0.01714, 0.0009135, -0.009621, 0.000525, -0.1485, 0.1266, -0.1523, 0.1281, -0.01574, 0.000525, -0.1485, -0.001165, -0.2862, 0.1244, -0.2884, 0.1266, -0.1523, 0.1244, -0.2884, 0.1217, -0.4356, 0.2504, -0.4397, 0.2507, -0.3032, -0.001165, -0.2862, -0.004824, -0.429, 0.1217, -0.4356, 0.1244, -0.2884, -0.004824, -0.429, -0.008897, -0.5649, 0.119, -0.5693, 0.1217, -0.4356, 1.414, 0.513, 1.404, 0.3832, 1.56, 0.3802, 1.553, 0.514, 1.277, 0.5131, 1.276, 0.3865, 1.404, 0.3832, 1.414, 0.513, 1.276, 0.3865, 1.273, 0.2601, 1.4, 0.2544, 1.404, 0.3832, 1.146, 0.5132, 1.143, 0.3874, 1.276, 0.3865, 1.277, 0.5131, 1.015, 0.5141, 1.016, 0.3894, 1.143, 0.3874, 1.146, 0.5132, 1.016, 0.3894, 1.015, 0.2635, 1.141, 0.2625, 1.143, 0.3874, 1.141, 0.2625, 1.138, 0.1349, 1.265, 0.1317, 1.273, 0.2601, 1.015, 0.2635, 1.013, 0.134, 1.138, 0.1349, 1.141, 0.2625, 1.013, 0.134, 1.014, 0.001132, 1.139, 0.002772, 1.138, 0.1349, 0.8821, 0.514, 0.8847, 0.3896, 1.016, 0.3894, 1.015, 0.5141, 0.7554, 0.5126, 0.7601, 0.3844, 0.8847, 0.3896, 0.8821, 0.514, 0.7601, 0.3844, 0.7579, 0.2618, 0.8838, 0.2632, 0.8847, 0.3896, 0.6255, 0.5165, 0.631, 0.3891, 0.7601, 0.3844, 0.7554, 0.5126, 0.5012, 0.5144, 0.5066, 0.3932, 0.631, 0.3891, 0.6255, 0.5165, 0.5066, 0.3932, 0.5076, 0.2615, 0.6318, 0.2605, 0.631, 0.3891, 0.6318, 0.2605, 0.6328, 0.1258, 0.7585, 0.1304, 0.7579, 0.2618, 0.5076, 0.2615, 0.5071, 0.1208, 0.6328, 0.1258, 0.6318, 0.2605, 0.5071, 0.1208, 0.5091, -0.01825, 0.635, -0.01374, 0.6328, 0.1258, 0.8885, -0.003357, 0.8907, -0.1387, 1.016, -0.1328, 1.014, 0.001132, 0.7615, -0.005813, 0.765, -0.1426, 0.8907, -0.1387, 0.8885, -0.003357, 0.765, -0.1426, 0.7688, -0.2898, 0.8944, -0.2797, 0.8907, -0.1387, 0.635, -0.01374, 0.6398, -0.1541, 0.765, -0.1426, 0.7615, -0.005813, 0.5091, -0.01825, 0.5109, -0.1693, 0.6398, -0.1541, 0.635, -0.01374, 0.5109, -0.1693, 0.5129, -0.3117, 0.6423, -0.3002, 0.6398, -0.1541, 0.6423, -0.3002, 0.6442, -0.4457, 0.7737, -0.4292, 0.7688, -0.2898, 0.5129, -0.3117, 0.5132, -0.4534, 0.6442, -0.4457, 0.6423, -0.3002, 0.5132, -0.4534, 0.5146, -0.5901, 0.6471, -0.5828, 0.6442, -0.4457, -0.5223, 1.41, -0.5289, 1.289, -0.4017, 1.277, -0.3984, 1.396, -0.5223, 1.41, -0.3984, 1.396, -0.4016, 1.508, 1.268, 1.399, 1.265, 1.275, 1.387, 1.278, 1.386, 1.398, 1.154, 1.533, 1.146, 1.404, 1.268, 1.399, 1.278, 1.524, 1.027, 1.548, 1.02, 1.412, 1.146, 1.404, 1.154, 1.533, 1.02, 1.412, 1.016, 1.282, 1.143, 1.277, 1.146, 1.404, 1.143, 1.277, 1.139, 1.148, 1.268, 1.152, 1.265, 1.275, 1.016, 1.282, 1.014, 1.148, 1.139, 1.148, 1.143, 1.277, 1.014, 1.148, 1.013, 1.022, 1.14, 1.022, 1.139, 1.148, 0.8963, 1.549, 0.8922, 1.417, 1.02, 1.412, 1.027, 1.548, 0.7669, 1.565, 0.7602, 1.432, 0.8922, 1.417, 0.8963, 1.549, 0.7602, 1.432, 0.7584, 1.294, 0.8877, 1.285, 0.8922, 1.417, 0.6337, 1.576, 0.6294, 1.44, 0.7602, 1.432, 0.7669, 1.565, 0.4961, 1.586, 0.4969, 1.443, 0.6294, 1.44, 0.6337, 1.576, 0.4969, 1.443, 0.4984, 1.31, 0.6297, 1.296, 0.6294, 1.44, 0.6297, 1.296, 0.6274, 1.164, 0.7565, 1.159, 0.7584, 1.294, 0.4984, 1.31, 0.4983, 1.168, 0.6274, 1.164, 0.6297, 1.296, 0.4983, 1.168, 0.4984, 1.03, 0.6262, 1.028, 0.6274, 1.164, 0.8851, 1.027, 0.8826, 0.8939, 1.013, 0.8935, 1.013, 1.022, 0.7535, 1.024, 0.753, 0.895, 0.8826, 0.8939, 0.8851, 1.027, 0.753, 0.895, 0.7529, 0.7663, 0.8828, 0.7647, 0.8826, 0.8939, 0.6262, 1.028, 0.6247, 0.8963, 0.753, 0.895, 0.7535, 1.024, 0.4984, 1.03, 0.497, 0.8981, 0.6247, 0.8963, 0.6262, 1.028, 0.497, 0.8981, 0.4973, 0.7669, 0.6246, 0.7655, 0.6247, 0.8963, 0.6246, 0.7655, 0.6248, 0.6409, 0.7526, 0.6399, 0.7529, 0.7663, 0.4973, 0.7669, 0.4984, 0.6389, 0.6248, 0.6409, 0.6246, 0.7655, 0.4984, 0.6389, 0.5012, 0.5144, 0.6255, 0.5165, 0.6248, 0.6409, 0.3595, 1.575, 0.364, 1.437, 0.4969, 1.443, 0.4961, 1.586, 0.2262, 1.568, 0.2322, 1.431, 0.364, 1.437, 0.3595, 1.575, 0.2322, 1.431, 0.2362, 1.296, 0.3671, 1.297, 0.364, 1.437, 0.09222, 1.56, 0.1018, 1.426, 0.2322, 1.431, 0.2262, 1.568, -0.03765, 1.54, -0.02877, 1.407, 0.1018, 1.426, 0.09222, 1.56, -0.02877, 1.407, -0.02209, 1.278, 0.1059, 1.287, 0.1018, 1.426, 0.1059, 1.287, 0.1108, 1.153, 0.2407, 1.163, 0.2362, 1.296, -0.02209, 1.278, -0.01873, 1.15, 0.1108, 1.153, 0.1059, 1.287, -0.01873, 1.15, -0.01535, 1.019, 0.1144, 1.02, 0.1108, 1.153, -0.1664, 1.535, -0.1558, 1.403, -0.02877, 1.407, -0.03765, 1.54, -0.2892, 1.517, -0.2798, 1.398, -0.1558, 1.403, -0.1664, 1.535, -0.2798, 1.398, -0.2756, 1.271, -0.1528, 1.278, -0.1558, 1.403, -0.4016, 1.508, -0.3984, 1.396, -0.2798, 1.398, -0.2892, 1.517, -0.4017, 1.277, -0.4011, 1.15, -0.2743, 1.147, -0.2756, 1.271, -0.5289, 1.289, -0.5345, 1.163, -0.4011, 1.15, -0.4017, 1.277, -0.5345, 1.163, -0.5491, 1.033, -0.4038, 1.023, -0.4011, 1.15, -0.1465, 1.02, -0.148, 0.8907, -0.01741, 0.8906, -0.01535, 1.019, -0.2734, 1.02, -0.2773, 0.8918, -0.148, 0.8907, -0.1465, 1.02, -0.2773, 0.8918, -0.2792, 0.7626, -0.1458, 0.7612, -0.148, 0.8907, -0.4038, 1.023, -0.4068, 0.895, -0.2773, 0.8918, -0.2734, 1.02, -0.5491, 1.033, -0.5356, 0.901, -0.4068, 0.895, -0.4038, 1.023, -0.5356, 0.901, -0.5559, 0.7721, -0.4122, 0.7649, -0.4068, 0.895, -0.4122, 0.7649, -0.4145, 0.6329, -0.2817, 0.6328, -0.2792, 0.7626, -0.5559, 0.7721, -0.573, 0.6341, -0.4145, 0.6329, -0.4122, 0.7649, -0.573, 0.6341, -0.5611, 0.4951, -0.4137, 0.5008, -0.4145, 0.6329, 0.3791, 0.5053, 0.3823, 0.3878, 0.5066, 0.3932, 0.5012, 0.5144, 0.2501, 0.5161, 0.2541, 0.3861, 0.3823, 0.3878, 0.3791, 0.5053, 0.2541, 0.3861, 0.2555, 0.2515, 0.3848, 0.2598, 0.3823, 0.3878, 0.1209, 0.5096, 0.1254, 0.3841, 0.2541, 0.3861, 0.2501, 0.5161, -0.01958, 0.5072, -0.01588, 0.3859, 0.1254, 0.3841, 0.1209, 0.5096, -0.01588, 0.3859, -0.006366, 0.2558, 0.1251, 0.2567, 0.1254, 0.3841, 0.1251, 0.2567, 0.1258, 0.1246, 0.2545, 0.1197, 0.2555, 0.2515, -0.006366, 0.2558, 0.001374, 0.1255, 0.1258, 0.1246, 0.1251, 0.2567, 0.001374, 0.1255, 0.0009135, -0.009621, 0.1281, -0.01574, 0.1258, 0.1246, -0.1465, 0.5061, -0.1427, 0.3795, -0.01588, 0.3859, -0.01958, 0.5072, -0.2787, 0.5039, -0.2734, 0.376, -0.1427, 0.3795, -0.1465, 0.5061, -0.2734, 0.376, -0.2717, 0.2476, -0.1327, 0.25, -0.1427, 0.3795, -0.4137, 0.5008, -0.4072, 0.3697, -0.2734, 0.376, -0.2787, 0.5039, -0.5611, 0.4951, -0.5452, 0.361, -0.4072, 0.3697, -0.4137, 0.5008, -0.5452, 0.361, -0.533, 0.2299, -0.3996, 0.2388, -0.4072, 0.3697, -0.3996, 0.2388, -0.3819, 0.1074, -0.2581, 0.1156, -0.2717, 0.2476, -0.533, 0.2299, -0.5323, 0.09524, -0.3819, 0.1074, -0.3996, 0.2388, -0.5323, 0.09524, -0.5139, -0.03831, -0.3795, -0.0225, -0.3819, 0.1074, -0.1267, -0.01303, -0.1247, -0.1465, 0.000525, -0.1485, 0.0009135, -0.009621, -0.2559, -0.01828, -0.2479, -0.1487, -0.1247, -0.1465, -0.1267, -0.01303, -0.2479, -0.1487, -0.2521, -0.2885, -0.1253, -0.2812, -0.1247, -0.1465, -0.3795, -0.0225, -0.3729, -0.1541, -0.2479, -0.1487, -0.2559, -0.01828, -0.5139, -0.03831, -0.5136, -0.1735, -0.3729, -0.1541, -0.3795, -0.0225, -0.5136, -0.1735, -0.5027, -0.3065, -0.3751, -0.2908, -0.3729, -0.1541, -0.3751, -0.2908, -0.3732, -0.419, -0.2534, -0.4191, -0.2521, -0.2885, -0.5027, -0.3065, -0.4977, -0.4345, -0.3732, -0.419, -0.3751, -0.2908, 1.386, -0.3926, 1.391, -0.5141, 1.511, -0.4088, -0.3732, -0.419, -0.3764, -0.538, -0.2606, -0.5468, -0.2534, -0.4191, -0.4977, -0.4345, -0.3764, -0.538, -0.3732, -0.419, 1.518, -0.01834, 1.521, -0.1488, 1.697, -0.2264, 1.698, -0.06826, 1.547, 0.7793, 1.561, 0.6468, 1.755, 0.6528, 1.736, 0.7941, 0.09222, 1.56, 0.2262, 1.568, 0.2081, 1.762, 0.0669, 1.753, -0.1664, 1.535, -0.03765, 1.54, -0.07347, 1.728, -0.219, 1.724, -0.5345, 1.163, -0.5289, 1.289, -0.699, 1.367, -0.7158, 1.22, 0.5146, -0.5901, 0.38, -0.5884, 0.3742, -0.7824, 0.5147, -0.7845, 1.531, 1.041, 1.551, 0.9115, 1.741, 0.9376, 1.716, 1.079, -0.4016, 1.508, -0.2892, 1.517, -0.3622, 1.69, -0.5117, 1.65, 0.6337, 1.576, 0.7669, 1.565, 0.7771, 1.759, 0.634, 1.77, -0.5323, 0.09524, -0.533, 0.2299, -0.724, 0.2043, -0.7243, 0.05249, -0.5136, -0.1735, -0.5139, -0.03831, -0.6942, -0.09876, -0.6894, -0.2562, -0.1366, -0.5585, -0.2606, -0.5468, -0.3209, -0.7256, -0.1822, -0.747, -0.5223, 1.41, -0.4016, 1.508, -0.5117, 1.65, -0.6683, 1.515, 1.553, 0.514, 1.56, 0.3802, 1.755, 0.3669, 1.744, 0.5108, 0.8963, 1.549, 1.027, 1.548, 1.065, 1.741, 0.9202, 1.741, -0.4977, -0.4345, -0.5027, -0.3065, -0.6617, -0.4115, -0.6274, -0.5727, -0.573, 0.6341, -0.5559, 0.7721, -0.7484, 0.78, -0.7714, 0.6378, 0.9055, -0.5517, 0.7789, -0.5773, 0.7943, -0.7719, 0.9305, -0.7406, 0.3595, 1.575, 0.4961, 1.586, 0.4922, 1.784, 0.3507, 1.77, 1.521, -0.1488, 1.516, -0.2815, 1.678, -0.3837, 1.697, -0.2264, -0.3764, -0.538, -0.4977, -0.4345, -0.6274, -0.5727, -0.4617, -0.6934, 1.155, -0.5351, 1.031, -0.5451, 1.069, -0.7349, 1.205, -0.7209, -0.5356, 0.901, -0.5491, 1.033, -0.7409, 1.074, -0.722, 0.9242, 1.391, -0.5141, 1.276, -0.5193, 1.342, -0.6927, 1.483, -0.6676, -0.2892, 1.517, -0.1664, 1.535, -0.219, 1.724, -0.3622, 1.69, -0.5452, 0.361, -0.5611, 0.4951, -0.7564, 0.4956, -0.7374, 0.3517, 0.38, -0.5884, 0.2476, -0.5821, 0.2353, -0.7757, 0.3742, -0.7824, 1.551, 0.9115, 1.547, 0.7793, 1.736, 0.7941, 1.741, 0.9376, 1.278, 1.524, 1.389, 1.506, 1.494, 1.646, 1.353, 1.702, 1.511, -0.4088, 1.391, -0.5141, 1.483, -0.6676, 1.643, -0.5434, 1.529, 1.169, 1.531, 1.041, 1.716, 1.079, 1.71, 1.226, 0.119, -0.5693, -0.008897, -0.5649, -0.04305, -0.7563, 0.09676, -0.7612, -0.5027, -0.3065, -0.5136, -0.1735, -0.6894, -0.2562, -0.6617, -0.4115, 1.509, 1.414, 1.52, 1.295, 1.691, 1.371, 1.655, 1.516, 0.7669, 1.565, 0.8963, 1.549, 0.9202, 1.741, 0.7771, 1.759, 0.6471, -0.5828, 0.5146, -0.5901, 0.5147, -0.7845, 0.6557, -0.7763, 1.56, 0.3802, 1.551, 0.2455, 1.743, 0.2225, 1.755, 0.3669, 1.389, 1.506, 1.509, 1.414, 1.655, 1.516, 1.494, 1.646, 1.027, 1.548, 1.154, 1.533, 1.208, 1.718, 1.065, 1.741, 0.2262, 1.568, 0.3595, 1.575, 0.3507, 1.77, 0.2081, 1.762, 1.543, 0.1124, 1.518, -0.01834, 1.698, -0.06826, 1.73, 0.07796, 1.276, -0.5193, 1.155, -0.5351, 1.205, -0.7209, 1.342, -0.6927, -0.5559, 0.7721, -0.5356, 0.901, -0.722, 0.9242, -0.7484, 0.78, 1.561, 0.6468, 1.553, 0.514, 1.744, 0.5108, 1.755, 0.6528, -0.03765, 1.54, 0.09222, 1.56, 0.0669, 1.753, -0.07347, 1.728, -0.5289, 1.289, -0.5223, 1.41, -0.6683, 1.515, -0.699, 1.367, -0.533, 0.2299, -0.5452, 0.361, -0.7374, 0.3517, -0.724, 0.2043, -0.5491, 1.033, -0.5345, 1.163, -0.7158, 1.22, -0.7409, 1.074, 1.516, -0.2815, 1.511, -0.4088, 1.643, -0.5434, 1.678, -0.3837, 1.52, 1.295, 1.529, 1.169, 1.71, 1.226, 1.691, 1.371, 0.2476, -0.5821, 0.119, -0.5693, 0.09676, -0.7612, 0.2353, -0.7757, 0.4961, 1.586, 0.6337, 1.576, 0.634, 1.77, 0.4922, 1.784, -0.5139, -0.03831, -0.5323, 0.09524, -0.7243, 0.05249, -0.6942, -0.09876, -0.008897, -0.5649, -0.1366, -0.5585, -0.1822, -0.747, -0.04305, -0.7563, 0.7789, -0.5773, 0.6471, -0.5828, 0.6557, -0.7763, 0.7943, -0.7719, -0.2606, -0.5468, -0.3764, -0.538, -0.4617, -0.6934, -0.3209, -0.7256, 1.154, 1.533, 1.278, 1.524, 1.353, 1.702, 1.208, 1.718, 1.551, 0.2455, 1.543, 0.1124, 1.73, 0.07796, 1.743, 0.2225, -0.5611, 0.4951, -0.573, 0.6341, -0.7714, 0.6378, -0.7564, 0.4956, 1.031, -0.5451, 0.9055, -0.5517, 0.9305, -0.7406, 1.069, -0.7349])
me_plane.materials.append(mat_decoration_pile_leaves_dead_3)
me_plane.use_remesh_preserve_volume = False
me_plane.use_remesh_preserve_attributes = False
me_plane.use_mirror_vertex_groups = False
me_plane.update()

# ---- objects
ob_plane = bpy.data.objects.new('Plane', me_plane)

# ---- transforms, parenting, visibility, modifiers, constraints
ob_plane.location = (0.0, 0.0, 0.0)
ob_plane.scale = (4.343, 3.136, 5.204)
ob_plane.lineart.crease_threshold = 0.0

# ---- collection membership
col_collection_1.objects.link(ob_plane)

# ---- scene / render settings (as saved in the file)
scene.frame_start = 1; scene.frame_end = 250; scene.frame_set(1)
scene.render.engine = 'CYCLES'
scene.render.resolution_percentage = 50
scene.render.dither_intensity = 0.0
scene.cycles.use_denoising = False
scene.cycles.samples = 10
scene.cycles.sampling_pattern = 'TABULATED_SOBOL'
scene.cycles.light_sampling_threshold = 0.0
scene.cycles.use_adaptive_sampling = False
scene.cycles.use_light_tree = False
scene.cycles.blur_glossy = 0.0
scene.cycles.volume_bounces = 1
scene.cycles.pixel_filter_type = 'GAUSSIAN'
scene.cycles.sample_clamp_indirect = 0.0
scene.view_settings.view_transform = 'Standard'
bpy.context.view_layer.update()

# ---- added for rendering (the .blend has no active camera and no usable light): camera, sun
cam_auto = bpy.data.cameras.new('AutoCamera')
cam_auto.lens = 50.0
cam_auto.sensor_width = 36.0
cam_auto.clip_end = 1000.0
ob_auto_camera = bpy.data.objects.new('AutoCamera', cam_auto)
scene.collection.objects.link(ob_auto_camera)
ob_auto_camera.location = (10.4667, -12.5456, 8.35536)
ob_auto_camera.rotation_euler = (1.09748, -7.21219e-08, 0.694738)
scene.camera = ob_auto_camera
light_auto_sun = bpy.data.lights.new('AutoSun', 'SUN')
light_auto_sun.energy = 3.0
light_auto_sun.angle = 0.0523599
ob_auto_sun = bpy.data.objects.new('AutoSun', light_auto_sun)
scene.collection.objects.link(ob_auto_sun)
ob_auto_sun.rotation_euler = (0.872665, 0.174533, 0.523599)
bpy.context.view_layer.update()
